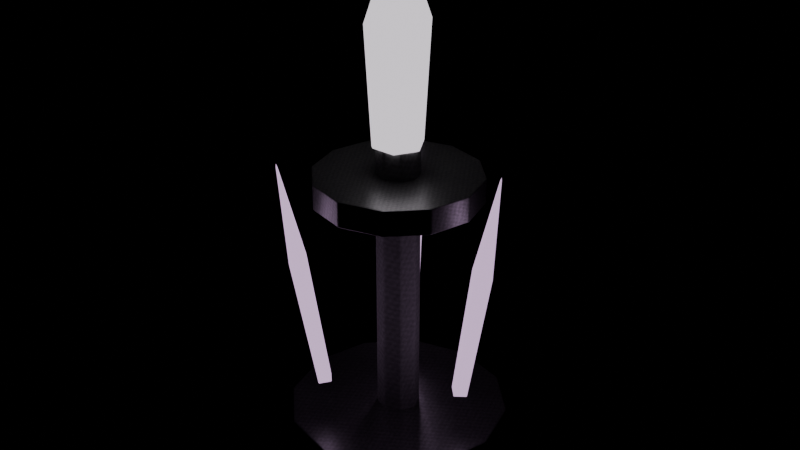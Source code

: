 # Source: norn-spindle.blend  (saved by Blender 5.0.118; exported with 4.5.12 LTS)
import bpy
from mathutils import Matrix  # noqa: F401  (used for matrix-valued properties, if any)

bpy.ops.wm.read_factory_settings(use_empty=True)
scene = bpy.context.scene
scene.name = 'Scene'

# ---- images (referenced by path relative to the original .blend; pixels are not part of the script)
import os
ASSET_DIR = os.environ.get("B2B_ASSET_DIR", "")  # directory of the original .blend (textures are referenced by path, not embedded)
HERE = os.path.dirname(os.path.abspath(__file__))  # packed textures are extracted next to this script under _unpacked/

def load_image(name, relpath, width, height, colorspace="sRGB"):
    """Load a texture the original file referenced (path relative to the .blend, or extracted next to this script)."""
    p = next((c for c in (os.path.join(HERE, relpath), os.path.join(ASSET_DIR, relpath)) if relpath and os.path.exists(c)), "")
    if p:
        img = bpy.data.images.load(p, check_existing=True)
        img.name = name
    else:  # same state as the original file: an image datablock whose file is absent (Cycles renders it pink)
        img = bpy.data.images.new(name, width, height)
        img.source = "FILE"
        img.filepath = "//" + (relpath or name)
    img.colorspace_settings.name = colorspace
    return img
img_creature_timber = load_image('creature-timber', '_unpacked/d4dd6a1b101733f6.bc305697.png', 256, 256, 'sRGB')
img_creature_stone = load_image('creature-stone', '_unpacked/58fa0c156a98f937.56482393.png', 256, 256, 'sRGB')
img_creature_crystal = load_image('creature-crystal', '_unpacked/1f5e6f068974e3e8.3cb11d8b.png', 256, 256, 'sRGB')

# ---- materials (node trees are filled in below, after node groups)
mat_magenheim_capstone_norn_spindle_wood_timber = bpy.data.materials.new('magenheim.capstone.norn-spindle.wood.timber')
mat_magenheim_capstone_norn_spindle_wood_timber.use_backface_culling = True
mat_magenheim_capstone_norn_spindle_iron_stone = bpy.data.materials.new('magenheim.capstone.norn-spindle.iron.stone')
mat_magenheim_capstone_norn_spindle_iron_stone.use_backface_culling = True
mat_magenheim_capstone_norn_spindle_fate_pale_crystal = bpy.data.materials.new('magenheim.capstone.norn-spindle.fate-pale.crystal')
mat_magenheim_capstone_norn_spindle_fate_pale_crystal.use_backface_culling = True
mat_magenheim_capstone_norn_spindle_fate_stone = bpy.data.materials.new('magenheim.capstone.norn-spindle.fate.stone')
mat_magenheim_capstone_norn_spindle_fate_stone.use_backface_culling = True

# ---- material node trees
mat_magenheim_capstone_norn_spindle_wood_timber.use_nodes = True; mat_magenheim_capstone_norn_spindle_wood_timber.node_tree.nodes.clear()
_N = mat_magenheim_capstone_norn_spindle_wood_timber.node_tree.nodes; _L = mat_magenheim_capstone_norn_spindle_wood_timber.node_tree.links
n0 = _N.new('ShaderNodeBsdfPrincipled'); n0.name = 'Principled BSDF'; n0.location = (-200, 100)
n0.inputs[2].default_value = 0.78
n0.inputs[27].default_value = (0.0, 0.0, 0.0, 1.0)
n0.inputs[28].default_value = 1.0
n1 = _N.new('ShaderNodeOutputMaterial'); n1.name = 'Material Output'; n1.location = (200, 100)
n2 = _N.new('ShaderNodeTexImage'); n2.name = 'Image Texture'; n2.location = (0, 0)
n2.image = img_creature_timber
_L.new(n0.outputs[0], n1.inputs[0])
_L.new(n2.outputs[0], n0.inputs[0])
n1.is_active_output = True
mat_magenheim_capstone_norn_spindle_iron_stone.use_nodes = True; mat_magenheim_capstone_norn_spindle_iron_stone.node_tree.nodes.clear()
_N = mat_magenheim_capstone_norn_spindle_iron_stone.node_tree.nodes; _L = mat_magenheim_capstone_norn_spindle_iron_stone.node_tree.links
n0 = _N.new('ShaderNodeBsdfPrincipled'); n0.name = 'Principled BSDF'; n0.location = (-200, 100)
n0.inputs[1].default_value = 0.72
n0.inputs[2].default_value = 0.34
n0.inputs[27].default_value = (0.0, 0.0, 0.0, 1.0)
n0.inputs[28].default_value = 1.0
n1 = _N.new('ShaderNodeOutputMaterial'); n1.name = 'Material Output'; n1.location = (200, 100)
n2 = _N.new('ShaderNodeTexImage'); n2.name = 'Image Texture'; n2.location = (0, 0)
n2.image = img_creature_stone
_L.new(n0.outputs[0], n1.inputs[0])
_L.new(n2.outputs[0], n0.inputs[0])
n1.is_active_output = True
mat_magenheim_capstone_norn_spindle_fate_pale_crystal.use_nodes = True; mat_magenheim_capstone_norn_spindle_fate_pale_crystal.node_tree.nodes.clear()
_N = mat_magenheim_capstone_norn_spindle_fate_pale_crystal.node_tree.nodes; _L = mat_magenheim_capstone_norn_spindle_fate_pale_crystal.node_tree.links
n0 = _N.new('ShaderNodeBsdfPrincipled'); n0.name = 'Principled BSDF'; n0.location = (-200, 100)
n0.inputs[1].default_value = 0.01
n0.inputs[2].default_value = 0.86
n0.inputs[27].default_value = (0.98, 0.91, 1.0, 1.0)
n0.inputs[28].default_value = 1.0
n1 = _N.new('ShaderNodeOutputMaterial'); n1.name = 'Material Output'; n1.location = (200, 100)
n2 = _N.new('ShaderNodeTexImage'); n2.name = 'Image Texture'; n2.location = (0, 0)
n2.image = img_creature_crystal
_L.new(n0.outputs[0], n1.inputs[0])
_L.new(n2.outputs[0], n0.inputs[0])
n1.is_active_output = True
mat_magenheim_capstone_norn_spindle_fate_stone.use_nodes = True; mat_magenheim_capstone_norn_spindle_fate_stone.node_tree.nodes.clear()
_N = mat_magenheim_capstone_norn_spindle_fate_stone.node_tree.nodes; _L = mat_magenheim_capstone_norn_spindle_fate_stone.node_tree.links
n0 = _N.new('ShaderNodeBsdfPrincipled'); n0.name = 'Principled BSDF'; n0.location = (-200, 100)
n0.inputs[1].default_value = 0.02
n0.inputs[2].default_value = 0.86
n0.inputs[27].default_value = (0.8096, 0.5456, 0.88, 1.0)
n0.inputs[28].default_value = 1.0
n1 = _N.new('ShaderNodeOutputMaterial'); n1.name = 'Material Output'; n1.location = (200, 100)
n2 = _N.new('ShaderNodeTexImage'); n2.name = 'Image Texture'; n2.location = (0, 0)
n2.image = img_creature_stone
_L.new(n0.outputs[0], n1.inputs[0])
_L.new(n2.outputs[0], n0.inputs[0])
n1.is_active_output = True

# ---- meshes
me_spindle_shaft = bpy.data.meshes.new('spindle-shaft')
me_spindle_shaft.from_pydata([(0.06, 0.0, -0.62), (0.04243, -0.04243, -0.62), (-2.623e-09, -0.06, -0.62), (-0.04243, -0.04243, -0.62), (-0.06, 5.245e-09, -0.62), (-0.04243, 0.04243, -0.62), (7.155e-10, 0.06, -0.62), (0.04243, 0.04243, -0.62), (0.06, 0.0, 0.62), (0.04243, -0.04243, 0.62), (-2.623e-09, -0.06, 0.62), (-0.04243, -0.04243, 0.62), (-0.06, 5.245e-09, 0.62), (-0.04243, 0.04243, 0.62), (7.155e-10, 0.06, 0.62), (0.04243, 0.04243, 0.62), (0.0, 0.0, -0.62), (0.0, 0.0, 0.62)], [], [(0, 8, 1), (1, 8, 9), (16, 0, 1), (17, 9, 8), (1, 9, 2), (2, 9, 10), (16, 1, 2), (17, 10, 9), (2, 10, 3), (3, 10, 11), (16, 2, 3), (17, 11, 10), (3, 11, 4), (4, 11, 12), (16, 3, 4), (17, 12, 11), (4, 12, 5), (5, 12, 13), (16, 4, 5), (17, 13, 12), (5, 13, 6), (6, 13, 14), (16, 5, 6), (17, 14, 13), (6, 14, 7), (7, 14, 15), (16, 6, 7), (17, 15, 14), (7, 15, 0), (0, 15, 8), (16, 7, 0), (17, 8, 15)])
_uv = me_spindle_shaft.uv_layers.new(name='UVMap')
_uv.uv.foreach_set('vector', [0.1404, 0.9971, 0.1404, 0.002944, 0.1772, 0.9971, 0.1772, 0.9971, 0.1404, 0.002944, 0.1772, 0.002944, 0.3223, 0.04738, 0.3039, 0.002944, 0.3407, 0.002944, 0.3223, 0.1422, 0.3039, 0.09771, 0.3407, 0.09771, 0.1772, 0.9971, 0.1772, 0.002944, 0.2033, 0.9971, 0.2033, 0.9971, 0.1772, 0.002944, 0.2033, 0.002944, 0.3223, 0.04738, 0.3407, 0.002944, 0.3668, 0.02898, 0.3223, 0.1422, 0.2779, 0.1237, 0.3039, 0.09771, 0.002944, 0.9971, 0.002944, 0.002944, 0.03976, 0.9971, 0.03976, 0.9971, 0.002944, 0.002944, 0.03976, 0.002944, 0.3223, 0.04738, 0.3668, 0.02898, 0.3668, 0.06579, 0.3223, 0.1422, 0.2779, 0.1606, 0.2779, 0.1237, 0.03976, 0.9971, 0.03976, 0.002944, 0.06579, 0.9971, 0.06579, 0.9971, 0.03976, 0.002944, 0.06579, 0.002944, 0.3223, 0.04738, 0.3668, 0.06579, 0.3407, 0.09183, 0.3223, 0.1422, 0.3039, 0.1866, 0.2779, 0.1606, 0.2092, 0.9971, 0.2092, 0.002944, 0.246, 0.9971, 0.246, 0.9971, 0.2092, 0.002944, 0.246, 0.002944, 0.3223, 0.04738, 0.3407, 0.09183, 0.3039, 0.09183, 0.3223, 0.1422, 0.3407, 0.1866, 0.3039, 0.1866, 0.246, 0.9971, 0.246, 0.002944, 0.272, 0.9971, 0.272, 0.9971, 0.246, 0.002944, 0.272, 0.002944, 0.3223, 0.04738, 0.3039, 0.09183, 0.2779, 0.06579, 0.3223, 0.1422, 0.3668, 0.1606, 0.3407, 0.1866, 0.07168, 0.9971, 0.07168, 0.002944, 0.1085, 0.9971, 0.1085, 0.9971, 0.07168, 0.002944, 0.1085, 0.002944, 0.3223, 0.04738, 0.2779, 0.06579, 0.2779, 0.02898, 0.3223, 0.1422, 0.3668, 0.1237, 0.3668, 0.1606, 0.1085, 0.9971, 0.1085, 0.002944, 0.1345, 0.9971, 0.1345, 0.9971, 0.1085, 0.002944, 0.1345, 0.002944, 0.3223, 0.04738, 0.2779, 0.02898, 0.3039, 0.002944, 0.3223, 0.1422, 0.3407, 0.09771, 0.3668, 0.1237])
me_spindle_shaft.materials.append(mat_magenheim_capstone_norn_spindle_wood_timber)
me_spindle_shaft.update()
me_lower_whorl = bpy.data.meshes.new('lower-whorl')
me_lower_whorl.from_pydata([(0.31, 0.0, -0.045), (0.2685, -0.155, -0.045), (0.155, -0.2685, -0.045), (-1.355e-08, -0.31, -0.045), (-0.155, -0.2685, -0.045), (-0.2685, -0.155, -0.045), (-0.31, 2.71e-08, -0.045), (-0.2685, 0.155, -0.045), (-0.155, 0.2685, -0.045), (3.697e-09, 0.31, -0.045), (0.155, 0.2685, -0.045), (0.2685, 0.155, -0.045), (0.31, 0.0, 0.045), (0.2685, -0.155, 0.045), (0.155, -0.2685, 0.045), (-1.355e-08, -0.31, 0.045), (-0.155, -0.2685, 0.045), (-0.2685, -0.155, 0.045), (-0.31, 2.71e-08, 0.045), (-0.2685, 0.155, 0.045), (-0.155, 0.2685, 0.045), (3.697e-09, 0.31, 0.045), (0.155, 0.2685, 0.045), (0.2685, 0.155, 0.045), (0.0, 0.0, -0.045), (0.0, 0.0, 0.045)], [], [(0, 12, 1), (1, 12, 13), (24, 0, 1), (25, 13, 12), (1, 13, 2), (2, 13, 14), (24, 1, 2), (25, 14, 13), (2, 14, 3), (3, 14, 15), (24, 2, 3), (25, 15, 14), (3, 15, 4), (4, 15, 16), (24, 3, 4), (25, 16, 15), (4, 16, 5), (5, 16, 17), (24, 4, 5), (25, 17, 16), (5, 17, 6), (6, 17, 18), (24, 5, 6), (25, 18, 17), (6, 18, 7), (7, 18, 19), (24, 6, 7), (25, 19, 18), (7, 19, 8), (8, 19, 20), (24, 7, 8), (25, 20, 19), (8, 20, 9), (9, 20, 21), (24, 8, 9), (25, 21, 20), (9, 21, 10), (10, 21, 22), (24, 9, 10), (25, 22, 21), (10, 22, 11), (11, 22, 23), (24, 10, 11), (25, 23, 22), (11, 23, 0), (0, 23, 12), (24, 11, 0), (25, 12, 23)])
_uv = me_lower_whorl.uv_layers.new(name='UVMap')
_uv.uv.foreach_set('vector', [0.07779, 0.684, 0.003792, 0.684, 0.07779, 0.5698, 0.07779, 0.5698, 0.003792, 0.684, 0.003792, 0.5698, 0.25, 0.25, 0.06976, 0.06976, 0.184, 0.003792, 0.75, 0.25, 0.816, 0.003792, 0.9302, 0.06976, 0.07779, 0.5698, 0.003792, 0.5698, 0.07779, 0.5038, 0.07779, 0.5038, 0.003792, 0.5698, 0.003792, 0.5038, 0.25, 0.25, 0.184, 0.003792, 0.316, 0.003792, 0.75, 0.25, 0.684, 0.003792, 0.816, 0.003792, 0.1594, 0.9302, 0.08538, 0.9302, 0.1594, 0.816, 0.1594, 0.816, 0.08538, 0.9302, 0.08538, 0.816, 0.25, 0.25, 0.316, 0.003792, 0.4302, 0.06976, 0.75, 0.25, 0.5698, 0.06976, 0.684, 0.003792, 0.1594, 0.816, 0.08538, 0.816, 0.1594, 0.684, 0.1594, 0.684, 0.08538, 0.816, 0.08538, 0.684, 0.25, 0.25, 0.4302, 0.06976, 0.4962, 0.184, 0.75, 0.25, 0.5038, 0.184, 0.5698, 0.06976, 0.1594, 0.684, 0.08538, 0.684, 0.1594, 0.5698, 0.1594, 0.5698, 0.08538, 0.684, 0.08538, 0.5698, 0.25, 0.25, 0.4962, 0.184, 0.4962, 0.316, 0.75, 0.25, 0.5038, 0.316, 0.5038, 0.184, 0.1594, 0.5698, 0.08538, 0.5698, 0.1594, 0.5038, 0.1594, 0.5038, 0.08538, 0.5698, 0.08538, 0.5038, 0.25, 0.25, 0.4962, 0.316, 0.4302, 0.4302, 0.75, 0.25, 0.5698, 0.4302, 0.5038, 0.316, 0.241, 0.8643, 0.167, 0.8643, 0.241, 0.75, 0.241, 0.75, 0.167, 0.8643, 0.167, 0.75, 0.25, 0.25, 0.4302, 0.4302, 0.316, 0.4962, 0.75, 0.25, 0.684, 0.4962, 0.5698, 0.4302, 0.241, 0.75, 0.167, 0.75, 0.241, 0.6181, 0.241, 0.6181, 0.167, 0.75, 0.167, 0.6181, 0.25, 0.25, 0.316, 0.4962, 0.184, 0.4962, 0.75, 0.25, 0.816, 0.4962, 0.684, 0.4962, 0.241, 0.6181, 0.167, 0.6181, 0.241, 0.5038, 0.241, 0.5038, 0.167, 0.6181, 0.167, 0.5038, 0.25, 0.25, 0.184, 0.4962, 0.06976, 0.4302, 0.75, 0.25, 0.9302, 0.4302, 0.816, 0.4962, 0.07779, 0.9962, 0.003792, 0.9962, 0.07779, 0.9302, 0.07779, 0.9302, 0.003792, 0.9962, 0.003792, 0.9302, 0.25, 0.25, 0.06976, 0.4302, 0.003792, 0.316, 0.75, 0.25, 0.9962, 0.316, 0.9302, 0.4302, 0.07779, 0.9302, 0.003792, 0.9302, 0.07779, 0.816, 0.07779, 0.816, 0.003792, 0.9302, 0.003792, 0.816, 0.25, 0.25, 0.003792, 0.316, 0.003792, 0.184, 0.75, 0.25, 0.9962, 0.184, 0.9962, 0.316, 0.07779, 0.816, 0.003792, 0.816, 0.07779, 0.684, 0.07779, 0.684, 0.003792, 0.816, 0.003792, 0.684, 0.25, 0.25, 0.003792, 0.184, 0.06976, 0.06976, 0.75, 0.25, 0.9302, 0.06976, 0.9962, 0.184])
me_lower_whorl.materials.append(mat_magenheim_capstone_norn_spindle_iron_stone)
me_lower_whorl.update()
me_upper_whorl = bpy.data.meshes.new('upper-whorl')
me_upper_whorl.from_pydata([(0.23, 0.0, -0.035), (0.1992, -0.115, -0.035), (0.115, -0.1992, -0.035), (-1.005e-08, -0.23, -0.035), (-0.115, -0.1992, -0.035), (-0.1992, -0.115, -0.035), (-0.23, 2.011e-08, -0.035), (-0.1992, 0.115, -0.035), (-0.115, 0.1992, -0.035), (2.743e-09, 0.23, -0.035), (0.115, 0.1992, -0.035), (0.1992, 0.115, -0.035), (0.23, 0.0, 0.035), (0.1992, -0.115, 0.035), (0.115, -0.1992, 0.035), (-1.005e-08, -0.23, 0.035), (-0.115, -0.1992, 0.035), (-0.1992, -0.115, 0.035), (-0.23, 2.011e-08, 0.035), (-0.1992, 0.115, 0.035), (-0.115, 0.1992, 0.035), (2.743e-09, 0.23, 0.035), (0.115, 0.1992, 0.035), (0.1992, 0.115, 0.035), (0.0, 0.0, -0.035), (0.0, 0.0, 0.035)], [], [(0, 12, 1), (1, 12, 13), (24, 0, 1), (25, 13, 12), (1, 13, 2), (2, 13, 14), (24, 1, 2), (25, 14, 13), (2, 14, 3), (3, 14, 15), (24, 2, 3), (25, 15, 14), (3, 15, 4), (4, 15, 16), (24, 3, 4), (25, 16, 15), (4, 16, 5), (5, 16, 17), (24, 4, 5), (25, 17, 16), (5, 17, 6), (6, 17, 18), (24, 5, 6), (25, 18, 17), (6, 18, 7), (7, 18, 19), (24, 6, 7), (25, 19, 18), (7, 19, 8), (8, 19, 20), (24, 7, 8), (25, 20, 19), (8, 20, 9), (9, 20, 21), (24, 8, 9), (25, 21, 20), (9, 21, 10), (10, 21, 22), (24, 9, 10), (25, 22, 21), (10, 22, 11), (11, 22, 23), (24, 10, 11), (25, 23, 22), (11, 23, 0), (0, 23, 12), (24, 11, 0), (25, 12, 23)])
_uv = me_upper_whorl.uv_layers.new(name='UVMap')
_uv.uv.foreach_set('vector', [0.5814, 0.184, 0.5038, 0.184, 0.5814, 0.06979, 0.5814, 0.06979, 0.5038, 0.184, 0.5038, 0.06979, 0.25, 0.25, 0.06979, 0.4302, 0.003823, 0.316, 0.25, 0.75, 0.4962, 0.816, 0.4302, 0.9302, 0.5814, 0.06979, 0.5038, 0.06979, 0.5814, 0.003823, 0.5814, 0.003823, 0.5038, 0.06979, 0.5038, 0.003823, 0.25, 0.25, 0.003823, 0.316, 0.003823, 0.184, 0.25, 0.75, 0.4962, 0.684, 0.4962, 0.816, 0.6666, 0.3643, 0.589, 0.3643, 0.6666, 0.25, 0.6666, 0.25, 0.589, 0.3643, 0.589, 0.25, 0.25, 0.25, 0.003823, 0.184, 0.06979, 0.06979, 0.25, 0.75, 0.4302, 0.5698, 0.4962, 0.684, 0.6666, 0.25, 0.589, 0.25, 0.6666, 0.1181, 0.6666, 0.1181, 0.589, 0.25, 0.589, 0.1181, 0.25, 0.25, 0.06979, 0.06979, 0.184, 0.003823, 0.25, 0.75, 0.316, 0.5038, 0.4302, 0.5698, 0.6666, 0.1181, 0.589, 0.1181, 0.6666, 0.003823, 0.6666, 0.003823, 0.589, 0.1181, 0.589, 0.003823, 0.25, 0.25, 0.184, 0.003823, 0.316, 0.003823, 0.25, 0.75, 0.184, 0.5038, 0.316, 0.5038, 0.5814, 0.9302, 0.5038, 0.9302, 0.5814, 0.816, 0.5814, 0.816, 0.5038, 0.9302, 0.5038, 0.816, 0.25, 0.25, 0.316, 0.003823, 0.4302, 0.06979, 0.25, 0.75, 0.06979, 0.5698, 0.184, 0.5038, 0.5814, 0.816, 0.5038, 0.816, 0.5814, 0.684, 0.5814, 0.684, 0.5038, 0.816, 0.5038, 0.684, 0.25, 0.25, 0.4302, 0.06979, 0.4962, 0.184, 0.25, 0.75, 0.003823, 0.684, 0.06979, 0.5698, 0.5814, 0.684, 0.5038, 0.684, 0.5814, 0.5698, 0.5814, 0.5698, 0.5038, 0.684, 0.5038, 0.5698, 0.25, 0.25, 0.4962, 0.184, 0.4962, 0.316, 0.25, 0.75, 0.003823, 0.816, 0.003823, 0.684, 0.5814, 0.5698, 0.5038, 0.5698, 0.5814, 0.5038, 0.5814, 0.5038, 0.5038, 0.5698, 0.5038, 0.5038, 0.25, 0.25, 0.4962, 0.316, 0.4302, 0.4302, 0.25, 0.75, 0.06979, 0.9302, 0.003823, 0.816, 0.5814, 0.4962, 0.5038, 0.4962, 0.5814, 0.4302, 0.5814, 0.4302, 0.5038, 0.4962, 0.5038, 0.4302, 0.25, 0.25, 0.4302, 0.4302, 0.316, 0.4962, 0.25, 0.75, 0.184, 0.9962, 0.06979, 0.9302, 0.5814, 0.4302, 0.5038, 0.4302, 0.5814, 0.316, 0.5814, 0.316, 0.5038, 0.4302, 0.5038, 0.316, 0.25, 0.25, 0.316, 0.4962, 0.184, 0.4962, 0.25, 0.75, 0.316, 0.9962, 0.184, 0.9962, 0.5814, 0.316, 0.5038, 0.316, 0.5814, 0.184, 0.5814, 0.184, 0.5038, 0.316, 0.5038, 0.184, 0.25, 0.25, 0.184, 0.4962, 0.06979, 0.4302, 0.25, 0.75, 0.4302, 0.9302, 0.316, 0.9962])
me_upper_whorl.materials.append(mat_magenheim_capstone_norn_spindle_iron_stone)
me_upper_whorl.update()
me_thread_crystal = bpy.data.meshes.new('thread-crystal')
me_thread_crystal.from_pydata([(0.072, 0.0, -0.288), (0.036, -0.06235, -0.288), (-0.036, -0.06235, -0.288), (-0.072, 6.294e-09, -0.288), (-0.036, 0.06235, -0.288), (0.036, 0.06235, -0.288), (0.09, 0.0, 0.0384), (0.045, -0.07794, 0.0384), (-0.045, -0.07794, 0.0384), (-0.09, 7.868e-09, 0.0384), (-0.045, 0.07794, 0.0384), (0.045, 0.07794, 0.0384), (0.0, 0.0, 0.288), (0.0, 0.0, -0.288)], [], [(13, 0, 1), (0, 6, 1), (1, 6, 7), (12, 7, 6), (13, 1, 2), (1, 7, 2), (2, 7, 8), (12, 8, 7), (13, 2, 3), (2, 8, 3), (3, 8, 9), (12, 9, 8), (13, 3, 4), (3, 9, 4), (4, 9, 10), (12, 10, 9), (13, 4, 5), (4, 10, 5), (5, 10, 11), (12, 11, 10), (13, 5, 0), (5, 11, 0), (0, 11, 6), (12, 6, 11)])
_uv = me_thread_crystal.uv_layers.new(name='UVMap')
_uv.uv.foreach_set('vector', [0.7414, 0.1269, 0.6344, 0.1887, 0.6344, 0.06511, 0.03423, 0.9893, 0.003344, 0.4306, 0.096, 0.9967, 0.096, 0.9967, 0.003344, 0.4306, 0.08056, 0.4398, 0.1578, 0.003344, 0.08056, 0.4398, 0.003344, 0.4306, 0.7414, 0.1269, 0.6344, 0.06511, 0.7414, 0.003344, 0.096, 0.9967, 0.08056, 0.4398, 0.2195, 0.9967, 0.2195, 0.9967, 0.08056, 0.4398, 0.235, 0.4398, 0.1578, 0.003344, 0.235, 0.4398, 0.08056, 0.4398, 0.7414, 0.1269, 0.7414, 0.003344, 0.8484, 0.06511, 0.2195, 0.9967, 0.235, 0.4398, 0.2813, 0.9893, 0.2813, 0.9893, 0.235, 0.4398, 0.3122, 0.4306, 0.1578, 0.003344, 0.3122, 0.4306, 0.235, 0.4398, 0.7414, 0.1269, 0.8484, 0.06511, 0.8484, 0.1887, 0.3498, 0.9893, 0.3189, 0.4306, 0.4115, 0.9967, 0.4115, 0.9967, 0.3189, 0.4306, 0.3961, 0.4398, 0.4733, 0.003344, 0.3961, 0.4398, 0.3189, 0.4306, 0.7414, 0.1269, 0.8484, 0.1887, 0.7414, 0.2504, 0.4115, 0.9967, 0.3961, 0.4398, 0.5351, 0.9967, 0.5351, 0.9967, 0.3961, 0.4398, 0.5505, 0.4398, 0.4733, 0.003344, 0.5505, 0.4398, 0.3961, 0.4398, 0.7414, 0.1269, 0.7414, 0.2504, 0.6344, 0.1887, 0.5351, 0.9967, 0.5505, 0.4398, 0.5968, 0.9893, 0.5968, 0.9893, 0.5505, 0.4398, 0.6277, 0.4306, 0.4733, 0.003344, 0.6277, 0.4306, 0.5505, 0.4398])
me_thread_crystal.materials.append(mat_magenheim_capstone_norn_spindle_fate_pale_crystal)
me_thread_crystal.update()
me_norn_thread_0 = bpy.data.meshes.new('norn-thread-0')
me_norn_thread_0.from_pydata([(-0.01592, 0.0, -0.3457), (-0.0416, -0.026, -0.3417), (-0.06728, 2.273e-09, -0.3376), (-0.0416, 0.026, -0.3417), (0.0522, 0.0, 0.04278), (0.0201, -0.0325, 0.04786), (-0.012, 2.841e-09, 0.05295), (0.0201, 0.0325, 0.04786), (0.06728, 0.0, 0.3457), (-0.0416, 0.0, -0.3417)], [], [(9, 0, 1), (0, 4, 1), (1, 4, 5), (8, 5, 4), (9, 1, 2), (1, 5, 2), (2, 5, 6), (8, 6, 5), (9, 2, 3), (2, 6, 3), (3, 6, 7), (8, 7, 6), (9, 3, 0), (3, 7, 0), (0, 7, 4), (8, 4, 7)])
_uv = me_norn_thread_0.uv_layers.new(name='UVMap')
_uv.uv.foreach_set('vector', [0.3131, 0.02895, 0.2868, 0.05522, 0.2868, 0.002687, 0.2224, 0.9973, 0.2158, 0.4341, 0.2749, 0.9973, 0.2749, 0.9973, 0.2158, 0.4341, 0.2815, 0.4341, 0.2486, 0.002687, 0.2815, 0.4341, 0.2158, 0.4341, 0.3131, 0.02895, 0.2868, 0.002687, 0.3394, 0.002687, 0.1513, 0.9973, 0.1448, 0.4341, 0.2039, 0.9973, 0.2039, 0.9973, 0.1448, 0.4341, 0.2104, 0.4341, 0.1776, 0.002687, 0.2104, 0.4341, 0.1448, 0.4341, 0.3131, 0.02895, 0.3394, 0.002687, 0.3394, 0.05522, 0.08029, 0.9973, 0.07372, 0.4341, 0.1328, 0.9973, 0.1328, 0.9973, 0.07372, 0.4341, 0.1394, 0.4341, 0.1066, 0.002687, 0.1394, 0.4341, 0.07372, 0.4341, 0.3131, 0.02895, 0.3394, 0.05522, 0.2868, 0.05522, 0.009254, 0.9973, 0.002687, 0.4341, 0.06178, 0.9973, 0.06178, 0.9973, 0.002687, 0.4341, 0.06835, 0.4341, 0.03552, 0.002687, 0.06835, 0.4341, 0.002687, 0.4341])
me_norn_thread_0.materials.append(mat_magenheim_capstone_norn_spindle_fate_stone)
me_norn_thread_0.update()
me_norn_thread_1 = bpy.data.meshes.new('norn-thread-1')
me_norn_thread_1.from_pydata([(0.04463, 0.03389, -0.3399), (0.01871, 0.008409, -0.3455), (-0.007208, 0.03445, -0.344), (0.01871, 0.05993, -0.3384), (0.02017, -0.0195, 0.05012), (-0.01223, -0.05135, 0.04319), (-0.04463, -0.01881, 0.04507), (-0.01223, 0.01305, 0.052), (-0.0359, -0.05993, 0.3455), (0.01871, 0.03417, -0.342)], [], [(9, 0, 1), (0, 4, 1), (1, 4, 5), (8, 5, 4), (9, 1, 2), (1, 5, 2), (2, 5, 6), (8, 6, 5), (9, 2, 3), (2, 6, 3), (3, 6, 7), (8, 7, 6), (9, 3, 0), (3, 7, 0), (0, 7, 4), (8, 4, 7)])
_uv = me_norn_thread_1.uv_layers.new(name='UVMap')
_uv.uv.foreach_set('vector', [0.3131, 0.02895, 0.3394, 0.05522, 0.2868, 0.05522, 0.08029, 0.9973, 0.07372, 0.4341, 0.1328, 0.9973, 0.1328, 0.9973, 0.07372, 0.4341, 0.1394, 0.4341, 0.1066, 0.002687, 0.1394, 0.4341, 0.07372, 0.4341, 0.3131, 0.02895, 0.2868, 0.05522, 0.2868, 0.002687, 0.009254, 0.9973, 0.002687, 0.4341, 0.06178, 0.9973, 0.06178, 0.9973, 0.002687, 0.4341, 0.06835, 0.4341, 0.03552, 0.002687, 0.06835, 0.4341, 0.002687, 0.4341, 0.3131, 0.02895, 0.2868, 0.002687, 0.3394, 0.002687, 0.1513, 0.9973, 0.1448, 0.4341, 0.2039, 0.9973, 0.2039, 0.9973, 0.1448, 0.4341, 0.2104, 0.4341, 0.1776, 0.002687, 0.2104, 0.4341, 0.1448, 0.4341, 0.3131, 0.02895, 0.3394, 0.002687, 0.3394, 0.05522, 0.2224, 0.9973, 0.2158, 0.4341, 0.2749, 0.9973, 0.2749, 0.9973, 0.2158, 0.4341, 0.2815, 0.4341, 0.2486, 0.002687, 0.2815, 0.4341, 0.2158, 0.4341])
me_norn_thread_1.materials.append(mat_magenheim_capstone_norn_spindle_fate_stone)
me_norn_thread_1.update()
me_norn_thread_2 = bpy.data.meshes.new('norn-thread-2')
me_norn_thread_2.from_pydata([(0.04463, -0.03389, -0.3399), (0.01871, -0.05993, -0.3384), (-0.007208, -0.03445, -0.344), (0.01871, -0.008409, -0.3455), (0.02017, 0.0195, 0.05012), (-0.01223, -0.01305, 0.052), (-0.04463, 0.01881, 0.04507), (-0.01223, 0.05135, 0.04319), (-0.0359, 0.05993, 0.3455), (0.01871, -0.03417, -0.342)], [], [(9, 0, 1), (0, 4, 1), (1, 4, 5), (8, 5, 4), (9, 1, 2), (1, 5, 2), (2, 5, 6), (8, 6, 5), (9, 2, 3), (2, 6, 3), (3, 6, 7), (8, 7, 6), (9, 3, 0), (3, 7, 0), (0, 7, 4), (8, 4, 7)])
_uv = me_norn_thread_2.uv_layers.new(name='UVMap')
_uv.uv.foreach_set('vector', [0.3131, 0.02895, 0.2868, 0.002687, 0.3394, 0.002687, 0.08029, 0.9973, 0.07372, 0.4341, 0.1328, 0.9973, 0.1328, 0.9973, 0.07372, 0.4341, 0.1394, 0.4341, 0.1066, 0.002687, 0.1394, 0.4341, 0.07372, 0.4341, 0.3131, 0.02895, 0.3394, 0.002687, 0.3394, 0.05522, 0.2224, 0.9973, 0.2158, 0.4341, 0.2749, 0.9973, 0.2749, 0.9973, 0.2158, 0.4341, 0.2815, 0.4341, 0.2486, 0.002687, 0.2815, 0.4341, 0.2158, 0.4341, 0.3131, 0.02895, 0.3394, 0.05522, 0.2868, 0.05522, 0.009253, 0.9973, 0.002687, 0.4341, 0.06178, 0.9973, 0.06178, 0.9973, 0.002687, 0.4341, 0.06835, 0.4341, 0.03552, 0.002687, 0.06835, 0.4341, 0.002687, 0.4341, 0.3131, 0.02895, 0.2868, 0.05522, 0.2868, 0.002687, 0.1513, 0.9973, 0.1448, 0.4341, 0.2039, 0.9973, 0.2039, 0.9973, 0.1448, 0.4341, 0.2104, 0.4341, 0.1776, 0.002687, 0.2104, 0.4341, 0.1448, 0.4341])
me_norn_thread_2.materials.append(mat_magenheim_capstone_norn_spindle_fate_stone)
me_norn_thread_2.update()

# ---- objects
ob_spindle_shaft = bpy.data.objects.new('spindle-shaft', me_spindle_shaft)
ob_lower_whorl = bpy.data.objects.new('lower-whorl', me_lower_whorl)
ob_upper_whorl = bpy.data.objects.new('upper-whorl', me_upper_whorl)
ob_thread_crystal = bpy.data.objects.new('thread-crystal', me_thread_crystal)
ob_norn_thread_0 = bpy.data.objects.new('norn-thread-0', me_norn_thread_0)
ob_norn_thread_1 = bpy.data.objects.new('norn-thread-1', me_norn_thread_1)
ob_norn_thread_2 = bpy.data.objects.new('norn-thread-2', me_norn_thread_2)

# ---- transforms, parenting, visibility, modifiers, constraints
ob_spindle_shaft.location = (0.0, 0.0, 0.62)
_m = ob_spindle_shaft.modifiers.new('Crafted edge chamfer', 'BEVEL')
_m.width = 0.0054
_m.width_pct = 0.0054
_m.segments = 2
_m.angle_limit = 0.4538
ob_lower_whorl.location = (0.0, 0.0, 0.18)
_m = ob_lower_whorl.modifiers.new('Crafted edge chamfer', 'BEVEL')
_m.width = 0.00405
_m.width_pct = 0.00405
_m.segments = 2
_m.angle_limit = 0.4538
ob_upper_whorl.location = (0.0, 0.0, 0.9)
_m = ob_upper_whorl.modifiers.new('Crafted edge chamfer', 'BEVEL')
_m.width = 0.00315
_m.width_pct = 0.00315
_m.segments = 2
_m.angle_limit = 0.4538
ob_thread_crystal.location = (0.0, 0.0, 1.298)
_m = ob_thread_crystal.modifiers.new('Crafted edge chamfer', 'BEVEL')
_m.width = 0.007015
_m.width_pct = 0.007015
_m.segments = 2
_m.angle_limit = 0.4538
ob_norn_thread_0.location = (0.2562, 0.0, 0.6853)
_m = ob_norn_thread_0.modifiers.new('Crafted edge chamfer', 'BEVEL')
_m.width = 0.002925
_m.width_pct = 0.002925
_m.segments = 2
_m.angle_limit = 0.4538
ob_norn_thread_1.location = (-0.126, -0.2201, 0.6855)
_m = ob_norn_thread_1.modifiers.new('Crafted edge chamfer', 'BEVEL')
_m.width = 0.004017
_m.width_pct = 0.004017
_m.segments = 2
_m.angle_limit = 0.4538
ob_norn_thread_2.location = (-0.126, 0.2201, 0.6855)
_m = ob_norn_thread_2.modifiers.new('Crafted edge chamfer', 'BEVEL')
_m.width = 0.004017
_m.width_pct = 0.004017
_m.segments = 2
_m.angle_limit = 0.4538

# ---- collection membership
scene.collection.objects.link(ob_spindle_shaft)
scene.collection.objects.link(ob_lower_whorl)
scene.collection.objects.link(ob_upper_whorl)
scene.collection.objects.link(ob_thread_crystal)
scene.collection.objects.link(ob_norn_thread_0)
scene.collection.objects.link(ob_norn_thread_1)
scene.collection.objects.link(ob_norn_thread_2)

# ---- scene / render settings (as saved in the file)
scene.frame_start = 1; scene.frame_end = 250; scene.frame_set(1)
scene.render.engine = 'BLENDER_EEVEE_NEXT'
scene.render.bake_bias = 0.0
scene.render.bake_samples = 0
scene.cycles.sampling_pattern = 'TABULATED_SOBOL'
scene.eevee.use_volume_custom_range = False
bpy.context.view_layer.update()

# ---- added for rendering (the .blend has no active camera): camera
cam_auto = bpy.data.cameras.new('AutoCamera')
cam_auto.lens = 50.0
cam_auto.sensor_width = 36.0
cam_auto.clip_end = 1000.0
ob_auto_camera = bpy.data.objects.new('AutoCamera', cam_auto)
scene.collection.objects.link(ob_auto_camera)
ob_auto_camera.location = (1.673, -2.0001, 2.11832)
ob_auto_camera.rotation_euler = (1.09748, -7.21219e-08, 0.694738)
scene.camera = ob_auto_camera
bpy.context.view_layer.update()
